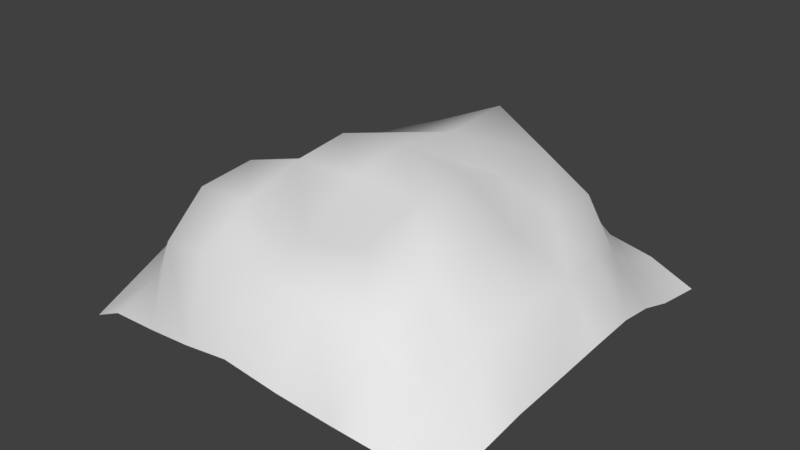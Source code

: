 # Source: Hill2.blend  (saved by Blender 2.78.0; exported with 4.5.12 LTS)
import bpy
from mathutils import Matrix  # noqa: F401  (used for matrix-valued properties, if any)

bpy.ops.wm.read_factory_settings(use_empty=True)
scene = bpy.context.scene
scene.name = 'Scene'

# ---- collections
col_collection_1 = bpy.data.collections.new('Collection 1'); scene.collection.children.link(col_collection_1)

# ---- world
world_world = bpy.data.worlds.new('World'); scene.world = world_world
world_world.color = (0.05088, 0.05088, 0.05088)
world_world.use_sun_shadow = False
world_world.sun_shadow_jitter_overblur = 0.0
world_world.cycles.sampling_method = 'MANUAL'

# ---- meshes
me_cube_001 = bpy.data.meshes.new('Cube.001')
me_cube_001.from_pydata([(-0.000439, 3.358, 0.3403), (-0.0005807, -0.03358, 2.21), (-3.259, 0.01661, 0.2554), (-3.148, 3.029, -0.2969), (-0.0005277, 2.347, 2.06), (-1.608, 3.218, 0.03492), (-1.934, 0.001469, 1.436), (-3.163, 1.519, 0.07554), (-1.898, 1.909, 1.3), (-0.0005436, 1.154, 2.011), (-2.394, 3.117, -0.04734), (-2.778, 0.04285, 1.035), (-3.125, 2.212, -0.175), (-0.0004854, 2.74, 0.857), (-0.8152, 3.311, 0.2606), (-1.078, -0.009812, 2.071), (-3.241, 0.7923, 0.2616), (-1.905, 0.9696, 1.351), (-1.696, 2.584, 0.5952), (-1.014, 2.155, 1.622), (-2.529, 1.671, 0.6167), (-2.418, 2.355, 0.2079), (-0.8998, 2.78, 1.016), (-1.002, 1.012, 1.644), (-2.673, 0.881, 0.9334), (3.148, 3.029, -0.2969), (3.259, 0.0166, 0.2552), (3.163, 1.519, 0.07549), (1.608, 3.218, 0.03491), (1.934, 0.00147, 1.436), (1.898, 1.909, 1.3), (3.241, 0.7923, 0.2616), (0.8153, 3.311, 0.2605), (1.078, -0.009811, 2.071), (3.125, 2.212, -0.175), (2.394, 3.117, -0.04737), (2.779, 0.04285, 1.035), (1.905, 0.9696, 1.351), (1.696, 2.584, 0.5951), (2.529, 1.671, 0.6166), (1.014, 2.155, 1.622), (0.8999, 2.78, 1.016), (2.418, 2.355, 0.2078), (2.673, 0.881, 0.9333), (1.002, 1.012, 1.644), (-0.0004492, -3.418, 0.4196), (-3.087, -3.108, -0.3046), (-0.000521, -1.967, 1.478), (-1.631, -3.257, 0.09891), (-3.173, -1.583, 0.04706), (-1.995, -1.911, 1.637), (-0.0004837, -2.868, 1.417), (-2.419, -3.239, 0.05036), (-3.201, -0.7855, 0.1249), (-0.0005348, -0.9673, 2.048), (-0.8246, -3.351, 0.2486), (-3.168, -2.386, -0.05807), (-1.823, -2.709, 1.161), (-2.037, -0.9454, 1.697), (-1.039, -1.979, 1.731), (-2.634, -1.698, 0.7818), (-2.786, -0.8305, 1.066), (-1.069, -0.9528, 1.98), (-0.9345, -2.835, 1.322), (-2.459, -2.457, 0.3066), (3.087, -3.108, -0.3046), (3.173, -1.583, 0.04703), (1.631, -3.257, 0.09891), (1.995, -1.911, 1.637), (3.169, -2.386, -0.05807), (0.8248, -3.351, 0.2486), (3.201, -0.7855, 0.1248), (2.419, -3.239, 0.05031), (1.823, -2.709, 1.161), (2.037, -0.9454, 1.697), (2.634, -1.697, 0.7817), (1.039, -1.979, 1.731), (1.07, -0.9528, 1.98), (2.786, -0.8305, 1.066), (2.459, -2.457, 0.3065), (0.9346, -2.835, 1.322)], [], [(24, 2, 11), (17, 15, 23), (18, 19, 22), (21, 7, 20), (21, 8, 18), (10, 18, 5), (3, 21, 10), (22, 4, 13), (14, 13, 0), (5, 22, 14), (9, 15, 1), (19, 9, 4), (8, 23, 19), (24, 6, 17), (20, 17, 8), (20, 16, 24), (24, 16, 2), (17, 6, 15), (18, 8, 19), (21, 12, 7), (21, 20, 8), (10, 21, 18), (3, 12, 21), (22, 19, 4), (14, 22, 13), (5, 18, 22), (9, 23, 15), (19, 23, 9), (8, 17, 23), (24, 11, 6), (20, 24, 17), (20, 7, 16), (44, 1, 33), (37, 36, 43), (38, 39, 42), (41, 4, 40), (41, 30, 38), (32, 38, 28), (0, 41, 32), (42, 27, 34), (35, 34, 25), (28, 42, 35), (31, 36, 26), (39, 31, 27), (30, 43, 39), (44, 29, 37), (40, 37, 30), (40, 9, 44), (44, 9, 1), (37, 29, 36), (38, 30, 39), (41, 13, 4), (41, 40, 30), (32, 41, 38), (0, 13, 41), (42, 39, 27), (35, 42, 34), (28, 38, 42), (31, 43, 36), (39, 43, 31), (30, 37, 43), (44, 33, 29), (40, 44, 37), (40, 4, 9), (64, 46, 52), (57, 55, 63), (58, 59, 62), (61, 49, 60), (61, 50, 58), (11, 58, 6), (2, 61, 11), (62, 47, 54), (15, 54, 1), (6, 62, 15), (51, 55, 45), (59, 51, 47), (50, 63, 59), (64, 48, 57), (60, 57, 50), (60, 56, 64), (64, 56, 46), (57, 48, 55), (58, 50, 59), (61, 53, 49), (61, 60, 50), (11, 61, 58), (2, 53, 61), (62, 59, 47), (15, 62, 54), (6, 58, 62), (51, 63, 55), (59, 63, 51), (50, 57, 63), (64, 52, 48), (60, 64, 57), (60, 49, 56), (80, 45, 70), (73, 72, 79), (74, 75, 78), (77, 47, 76), (77, 68, 74), (33, 74, 29), (1, 77, 33), (78, 66, 71), (36, 71, 26), (29, 78, 36), (69, 72, 65), (75, 69, 66), (68, 79, 75), (80, 67, 73), (76, 73, 68), (76, 51, 80), (80, 51, 45), (73, 67, 72), (74, 68, 75), (77, 54, 47), (77, 76, 68), (33, 77, 74), (1, 54, 77), (78, 75, 66), (36, 78, 71), (29, 74, 78), (69, 79, 72), (75, 79, 69), (68, 73, 79), (80, 70, 67), (76, 80, 73), (76, 47, 51)])
me_cube_001.polygons.foreach_set('use_smooth', [True] * 128)
_uv = me_cube_001.uv_layers.new(name='UVMap')
_uv.uv.foreach_set('vector', [0.06309, 0.8145, 0.001496, 0.753, 0.06299, 0.753, 0.1245, 0.8145, 0.186, 0.753, 0.1859, 0.8146, 0.1245, 0.9375, 0.186, 0.876, 0.186, 0.9375, 0.06301, 0.9375, 0.001492, 0.876, 0.06299, 0.876, 0.06301, 0.9375, 0.1245, 0.876, 0.1245, 0.9375, 0.06306, 0.999, 0.1245, 0.9375, 0.1245, 0.999, 0.001551, 0.999, 0.06301, 0.9375, 0.06306, 0.999, 0.186, 0.9375, 0.2475, 0.876, 0.2475, 0.9375, 0.1861, 0.999, 0.2475, 0.9375, 0.2475, 0.999, 0.1245, 0.999, 0.186, 0.9375, 0.1861, 0.999, 0.2475, 0.8145, 0.186, 0.753, 0.2475, 0.753, 0.186, 0.876, 0.2475, 0.8145, 0.2475, 0.876, 0.1245, 0.876, 0.1859, 0.8146, 0.186, 0.876, 0.06309, 0.8145, 0.1245, 0.7529, 0.1245, 0.8145, 0.06299, 0.876, 0.1245, 0.8145, 0.1245, 0.876, 0.06299, 0.876, 0.001495, 0.8145, 0.06309, 0.8145, 0.06309, 0.8145, 0.001495, 0.8145, 0.001496, 0.753, 0.1245, 0.8145, 0.1245, 0.7529, 0.186, 0.753, 0.1245, 0.9375, 0.1245, 0.876, 0.186, 0.876, 0.06301, 0.9375, 0.001478, 0.9375, 0.001492, 0.876, 0.06301, 0.9375, 0.06299, 0.876, 0.1245, 0.876, 0.06306, 0.999, 0.06301, 0.9375, 0.1245, 0.9375, 0.001551, 0.999, 0.001478, 0.9375, 0.06301, 0.9375, 0.186, 0.9375, 0.186, 0.876, 0.2475, 0.876, 0.1861, 0.999, 0.186, 0.9375, 0.2475, 0.9375, 0.1245, 0.999, 0.1245, 0.9375, 0.186, 0.9375, 0.2475, 0.8145, 0.1859, 0.8146, 0.186, 0.753, 0.186, 0.876, 0.1859, 0.8146, 0.2475, 0.8145, 0.1245, 0.876, 0.1245, 0.8145, 0.1859, 0.8146, 0.06309, 0.8145, 0.06299, 0.753, 0.1245, 0.7529, 0.06299, 0.876, 0.06309, 0.8145, 0.1245, 0.8145, 0.06299, 0.876, 0.001492, 0.876, 0.001495, 0.8145, 0.06309, 0.8145, 0.001496, 0.753, 0.06299, 0.753, 0.1245, 0.8145, 0.186, 0.753, 0.1859, 0.8146, 0.1245, 0.9375, 0.186, 0.876, 0.186, 0.9375, 0.06301, 0.9375, 0.001492, 0.876, 0.06299, 0.876, 0.06301, 0.9375, 0.1245, 0.876, 0.1245, 0.9375, 0.06306, 0.999, 0.1245, 0.9375, 0.1245, 0.999, 0.001551, 0.999, 0.06301, 0.9375, 0.06306, 0.999, 0.186, 0.9375, 0.2475, 0.876, 0.2475, 0.9375, 0.1861, 0.999, 0.2475, 0.9375, 0.2475, 0.999, 0.1245, 0.999, 0.186, 0.9375, 0.1861, 0.999, 0.2475, 0.8145, 0.186, 0.753, 0.2475, 0.753, 0.186, 0.876, 0.2475, 0.8145, 0.2475, 0.876, 0.1245, 0.876, 0.1859, 0.8146, 0.186, 0.876, 0.06309, 0.8145, 0.1245, 0.7529, 0.1245, 0.8145, 0.06299, 0.876, 0.1245, 0.8145, 0.1245, 0.876, 0.06299, 0.876, 0.001495, 0.8145, 0.06309, 0.8145, 0.06309, 0.8145, 0.001495, 0.8145, 0.001496, 0.753, 0.1245, 0.8145, 0.1245, 0.7529, 0.186, 0.753, 0.1245, 0.9375, 0.1245, 0.876, 0.186, 0.876, 0.06301, 0.9375, 0.001478, 0.9375, 0.001492, 0.876, 0.06301, 0.9375, 0.06299, 0.876, 0.1245, 0.876, 0.06306, 0.999, 0.06301, 0.9375, 0.1245, 0.9375, 0.001551, 0.999, 0.001478, 0.9375, 0.06301, 0.9375, 0.186, 0.9375, 0.186, 0.876, 0.2475, 0.876, 0.1861, 0.999, 0.186, 0.9375, 0.2475, 0.9375, 0.1245, 0.999, 0.1245, 0.9375, 0.186, 0.9375, 0.2475, 0.8145, 0.1859, 0.8146, 0.186, 0.753, 0.186, 0.876, 0.1859, 0.8146, 0.2475, 0.8145, 0.1245, 0.876, 0.1245, 0.8145, 0.1859, 0.8146, 0.06309, 0.8145, 0.06299, 0.753, 0.1245, 0.7529, 0.06299, 0.876, 0.06309, 0.8145, 0.1245, 0.8145, 0.06299, 0.876, 0.001492, 0.876, 0.001495, 0.8145, 0.06309, 0.8145, 0.001496, 0.753, 0.06299, 0.753, 0.1245, 0.8145, 0.186, 0.753, 0.1859, 0.8146, 0.1245, 0.9375, 0.186, 0.876, 0.186, 0.9375, 0.06301, 0.9375, 0.001492, 0.876, 0.06299, 0.876, 0.06301, 0.9375, 0.1245, 0.876, 0.1245, 0.9375, 0.06306, 0.999, 0.1245, 0.9375, 0.1245, 0.999, 0.001551, 0.999, 0.06301, 0.9375, 0.06306, 0.999, 0.186, 0.9375, 0.2475, 0.876, 0.2475, 0.9375, 0.1861, 0.999, 0.2475, 0.9375, 0.2475, 0.999, 0.1245, 0.999, 0.186, 0.9375, 0.1861, 0.999, 0.2475, 0.8145, 0.186, 0.753, 0.2475, 0.753, 0.186, 0.876, 0.2475, 0.8145, 0.2475, 0.876, 0.1245, 0.876, 0.1859, 0.8146, 0.186, 0.876, 0.06309, 0.8145, 0.1245, 0.7529, 0.1245, 0.8145, 0.06299, 0.876, 0.1245, 0.8145, 0.1245, 0.876, 0.06299, 0.876, 0.001495, 0.8145, 0.06309, 0.8145, 0.06309, 0.8145, 0.001495, 0.8145, 0.001496, 0.753, 0.1245, 0.8145, 0.1245, 0.7529, 0.186, 0.753, 0.1245, 0.9375, 0.1245, 0.876, 0.186, 0.876, 0.06301, 0.9375, 0.001478, 0.9375, 0.001492, 0.876, 0.06301, 0.9375, 0.06299, 0.876, 0.1245, 0.876, 0.06306, 0.999, 0.06301, 0.9375, 0.1245, 0.9375, 0.001551, 0.999, 0.001478, 0.9375, 0.06301, 0.9375, 0.186, 0.9375, 0.186, 0.876, 0.2475, 0.876, 0.1861, 0.999, 0.186, 0.9375, 0.2475, 0.9375, 0.1245, 0.999, 0.1245, 0.9375, 0.186, 0.9375, 0.2475, 0.8145, 0.1859, 0.8146, 0.186, 0.753, 0.186, 0.876, 0.1859, 0.8146, 0.2475, 0.8145, 0.1245, 0.876, 0.1245, 0.8145, 0.1859, 0.8146, 0.06309, 0.8145, 0.06299, 0.753, 0.1245, 0.7529, 0.06299, 0.876, 0.06309, 0.8145, 0.1245, 0.8145, 0.06299, 0.876, 0.001492, 0.876, 0.001495, 0.8145, 0.06309, 0.8145, 0.001496, 0.753, 0.06299, 0.753, 0.1245, 0.8145, 0.186, 0.753, 0.1859, 0.8146, 0.1245, 0.9375, 0.186, 0.876, 0.186, 0.9375, 0.06301, 0.9375, 0.001492, 0.876, 0.06299, 0.876, 0.06301, 0.9375, 0.1245, 0.876, 0.1245, 0.9375, 0.06306, 0.999, 0.1245, 0.9375, 0.1245, 0.999, 0.001551, 0.999, 0.06301, 0.9375, 0.06306, 0.999, 0.186, 0.9375, 0.2475, 0.876, 0.2475, 0.9375, 0.1861, 0.999, 0.2475, 0.9375, 0.2475, 0.999, 0.1245, 0.999, 0.186, 0.9375, 0.1861, 0.999, 0.2475, 0.8145, 0.186, 0.753, 0.2475, 0.753, 0.186, 0.876, 0.2475, 0.8145, 0.2475, 0.876, 0.1245, 0.876, 0.1859, 0.8146, 0.186, 0.876, 0.06309, 0.8145, 0.1245, 0.7529, 0.1245, 0.8145, 0.06299, 0.876, 0.1245, 0.8145, 0.1245, 0.876, 0.06299, 0.876, 0.001495, 0.8145, 0.06309, 0.8145, 0.06309, 0.8145, 0.001495, 0.8145, 0.001496, 0.753, 0.1245, 0.8145, 0.1245, 0.7529, 0.186, 0.753, 0.1245, 0.9375, 0.1245, 0.876, 0.186, 0.876, 0.06301, 0.9375, 0.001478, 0.9375, 0.001492, 0.876, 0.06301, 0.9375, 0.06299, 0.876, 0.1245, 0.876, 0.06306, 0.999, 0.06301, 0.9375, 0.1245, 0.9375, 0.001551, 0.999, 0.001478, 0.9375, 0.06301, 0.9375, 0.186, 0.9375, 0.186, 0.876, 0.2475, 0.876, 0.1861, 0.999, 0.186, 0.9375, 0.2475, 0.9375, 0.1245, 0.999, 0.1245, 0.9375, 0.186, 0.9375, 0.2475, 0.8145, 0.1859, 0.8146, 0.186, 0.753, 0.186, 0.876, 0.1859, 0.8146, 0.2475, 0.8145, 0.1245, 0.876, 0.1245, 0.8145, 0.1859, 0.8146, 0.06309, 0.8145, 0.06299, 0.753, 0.1245, 0.7529, 0.06299, 0.876, 0.06309, 0.8145, 0.1245, 0.8145, 0.06299, 0.876, 0.001492, 0.876, 0.001495, 0.8145])
_ca = me_cube_001.color_attributes.new('Col', 'BYTE_COLOR', 'CORNER')
_ca.data.foreach_set('color', [0.2232, 0.2831, 0.02217, 1.0, 0.2232, 0.2831, 0.02217, 1.0, 0.2232, 0.2831, 0.02217, 1.0, 0.2232, 0.2831, 0.02217, 1.0, 0.2232, 0.2831, 0.02217, 1.0, 0.2232, 0.2831, 0.02217, 1.0, 0.2232, 0.2831, 0.02217, 1.0, 0.2232, 0.2831, 0.02217, 1.0, 0.2232, 0.2831, 0.02217, 1.0, 0.2232, 0.2831, 0.02217, 1.0, 0.2232, 0.2831, 0.02217, 1.0, 0.2232, 0.2831, 0.02217, 1.0, 0.2232, 0.2831, 0.02217, 1.0, 0.2232, 0.2831, 0.02217, 1.0, 0.2232, 0.2831, 0.02217, 1.0, 0.2232, 0.2831, 0.02217, 1.0, 0.2232, 0.2831, 0.02217, 1.0, 0.2232, 0.2831, 0.02217, 1.0, 0.2232, 0.2831, 0.02217, 1.0, 0.2232, 0.2831, 0.02217, 1.0, 0.2232, 0.2831, 0.02217, 1.0, 0.2232, 0.2831, 0.02217, 1.0, 0.2232, 0.2831, 0.02217, 1.0, 0.2232, 0.2831, 0.02217, 1.0, 0.2232, 0.2831, 0.02217, 1.0, 0.2232, 0.2831, 0.02217, 1.0, 0.2232, 0.2831, 0.02217, 1.0, 0.2232, 0.2831, 0.02217, 1.0, 0.2232, 0.2831, 0.02217, 1.0, 0.2232, 0.2831, 0.02217, 1.0, 0.2232, 0.2831, 0.02217, 1.0, 0.2232, 0.2831, 0.02217, 1.0, 0.2232, 0.2831, 0.02217, 1.0, 0.2232, 0.2831, 0.02217, 1.0, 0.2232, 0.2831, 0.02217, 1.0, 0.2232, 0.2831, 0.02217, 1.0, 0.2232, 0.2831, 0.02217, 1.0, 0.2232, 0.2831, 0.02217, 1.0, 0.2232, 0.2831, 0.02217, 1.0, 0.2232, 0.2831, 0.02217, 1.0, 0.2232, 0.2831, 0.02217, 1.0, 0.2232, 0.2831, 0.02217, 1.0, 0.2232, 0.2831, 0.02217, 1.0, 0.2232, 0.2831, 0.02217, 1.0, 0.2232, 0.2831, 0.02217, 1.0, 0.2232, 0.2831, 0.02217, 1.0, 0.2232, 0.2831, 0.02217, 1.0, 0.2232, 0.2831, 0.02217, 1.0, 0.2232, 0.2831, 0.02217, 1.0, 0.2232, 0.2831, 0.02217, 1.0, 0.2232, 0.2831, 0.02217, 1.0, 0.2232, 0.2831, 0.02217, 1.0, 0.2232, 0.2831, 0.02217, 1.0, 0.2232, 0.2831, 0.02217, 1.0, 0.2232, 0.2831, 0.02217, 1.0, 0.2232, 0.2831, 0.02217, 1.0, 0.2232, 0.2831, 0.02217, 1.0, 0.2232, 0.2831, 0.02217, 1.0, 0.2232, 0.2831, 0.02217, 1.0, 0.2232, 0.2831, 0.02217, 1.0, 0.2232, 0.2831, 0.02217, 1.0, 0.2232, 0.2831, 0.02217, 1.0, 0.2232, 0.2831, 0.02217, 1.0, 0.2232, 0.2831, 0.02217, 1.0, 0.2232, 0.2831, 0.02217, 1.0, 0.2232, 0.2831, 0.02217, 1.0, 0.2232, 0.2831, 0.02217, 1.0, 0.2232, 0.2831, 0.02217, 1.0, 0.2232, 0.2831, 0.02217, 1.0, 0.2232, 0.2831, 0.02217, 1.0, 0.2232, 0.2831, 0.02217, 1.0, 0.2232, 0.2831, 0.02217, 1.0, 0.2232, 0.2831, 0.02217, 1.0, 0.2232, 0.2831, 0.02217, 1.0, 0.2232, 0.2831, 0.02217, 1.0, 0.2232, 0.2831, 0.02217, 1.0, 0.2232, 0.2831, 0.02217, 1.0, 0.2232, 0.2831, 0.02217, 1.0, 0.2232, 0.2831, 0.02217, 1.0, 0.2232, 0.2831, 0.02217, 1.0, 0.2232, 0.2831, 0.02217, 1.0, 0.2232, 0.2831, 0.02217, 1.0, 0.2232, 0.2831, 0.02217, 1.0, 0.2232, 0.2831, 0.02217, 1.0, 0.2232, 0.2831, 0.02217, 1.0, 0.2232, 0.2831, 0.02217, 1.0, 0.2232, 0.2831, 0.02217, 1.0, 0.2232, 0.2831, 0.02217, 1.0, 0.2232, 0.2831, 0.02217, 1.0, 0.2232, 0.2831, 0.02217, 1.0, 0.2232, 0.2831, 0.02217, 1.0, 0.2232, 0.2831, 0.02217, 1.0, 0.2232, 0.2831, 0.02217, 1.0, 0.2232, 0.2831, 0.02217, 1.0, 0.2232, 0.2831, 0.02217, 1.0, 0.2232, 0.2831, 0.02217, 1.0, 0.2232, 0.2831, 0.02217, 1.0, 0.2232, 0.2831, 0.02217, 1.0, 0.2232, 0.2831, 0.02217, 1.0, 0.2232, 0.2831, 0.02217, 1.0, 0.2232, 0.2831, 0.02217, 1.0, 0.2232, 0.2831, 0.02217, 1.0, 0.2232, 0.2831, 0.02217, 1.0, 0.2232, 0.2831, 0.02217, 1.0, 0.2232, 0.2831, 0.02217, 1.0, 0.2232, 0.2831, 0.02217, 1.0, 0.2232, 0.2831, 0.02217, 1.0, 0.2232, 0.2831, 0.02217, 1.0, 0.2232, 0.2831, 0.02217, 1.0, 0.2232, 0.2831, 0.02217, 1.0, 0.2232, 0.2831, 0.02217, 1.0, 0.2232, 0.2831, 0.02217, 1.0, 0.2232, 0.2831, 0.02217, 1.0, 0.2232, 0.2831, 0.02217, 1.0, 0.2232, 0.2831, 0.02217, 1.0, 0.2232, 0.2831, 0.02217, 1.0, 0.2232, 0.2831, 0.02217, 1.0, 0.2232, 0.2831, 0.02217, 1.0, 0.2232, 0.2831, 0.02217, 1.0, 0.2232, 0.2831, 0.02217, 1.0, 0.2232, 0.2831, 0.02217, 1.0, 0.2232, 0.2831, 0.02217, 1.0, 0.2232, 0.2831, 0.02217, 1.0, 0.2232, 0.2831, 0.02217, 1.0, 0.2232, 0.2831, 0.02217, 1.0, 0.2232, 0.2831, 0.02217, 1.0, 0.2232, 0.2831, 0.02217, 1.0, 0.2232, 0.2831, 0.02217, 1.0, 0.2232, 0.2831, 0.02217, 1.0, 0.2232, 0.2831, 0.02217, 1.0, 0.2232, 0.2831, 0.02217, 1.0, 0.2232, 0.2831, 0.02217, 1.0, 0.2232, 0.2831, 0.02217, 1.0, 0.2232, 0.2831, 0.02217, 1.0, 0.2232, 0.2831, 0.02217, 1.0, 0.2232, 0.2831, 0.02217, 1.0, 0.2232, 0.2831, 0.02217, 1.0, 0.2232, 0.2831, 0.02217, 1.0, 0.2232, 0.2831, 0.02217, 1.0, 0.2232, 0.2831, 0.02217, 1.0, 0.2232, 0.2831, 0.02217, 1.0, 0.2232, 0.2831, 0.02217, 1.0, 0.2232, 0.2831, 0.02217, 1.0, 0.2232, 0.2831, 0.02217, 1.0, 0.2232, 0.2831, 0.02217, 1.0, 0.2232, 0.2831, 0.02217, 1.0, 0.2232, 0.2831, 0.02217, 1.0, 0.2232, 0.2831, 0.02217, 1.0, 0.2232, 0.2831, 0.02217, 1.0, 0.2232, 0.2831, 0.02217, 1.0, 0.2232, 0.2831, 0.02217, 1.0, 0.2232, 0.2831, 0.02217, 1.0, 0.2232, 0.2831, 0.02217, 1.0, 0.2232, 0.2831, 0.02217, 1.0, 0.2232, 0.2831, 0.02217, 1.0, 0.2232, 0.2831, 0.02217, 1.0, 0.2232, 0.2831, 0.02217, 1.0, 0.2232, 0.2831, 0.02217, 1.0, 0.2232, 0.2831, 0.02217, 1.0, 0.2232, 0.2831, 0.02217, 1.0, 0.2232, 0.2831, 0.02217, 1.0, 0.2232, 0.2831, 0.02217, 1.0, 0.2232, 0.2831, 0.02217, 1.0, 0.2232, 0.2831, 0.02217, 1.0, 0.2232, 0.2831, 0.02217, 1.0, 0.2232, 0.2831, 0.02217, 1.0, 0.2232, 0.2831, 0.02217, 1.0, 0.2232, 0.2831, 0.02217, 1.0, 0.2232, 0.2831, 0.02217, 1.0, 0.2232, 0.2831, 0.02217, 1.0, 0.2232, 0.2831, 0.02217, 1.0, 0.2232, 0.2831, 0.02217, 1.0, 0.2232, 0.2831, 0.02217, 1.0, 0.2232, 0.2831, 0.02217, 1.0, 0.2232, 0.2831, 0.02217, 1.0, 0.2232, 0.2831, 0.02217, 1.0, 0.2232, 0.2831, 0.02217, 1.0, 0.2232, 0.2831, 0.02217, 1.0, 0.2232, 0.2831, 0.02217, 1.0, 0.2232, 0.2831, 0.02217, 1.0, 0.2232, 0.2831, 0.02217, 1.0, 0.2232, 0.2831, 0.02217, 1.0, 0.2232, 0.2831, 0.02217, 1.0, 0.2232, 0.2831, 0.02217, 1.0, 0.2232, 0.2831, 0.02217, 1.0, 0.2232, 0.2831, 0.02217, 1.0, 0.2232, 0.2831, 0.02217, 1.0, 0.2232, 0.2831, 0.02217, 1.0, 0.2232, 0.2831, 0.02217, 1.0, 0.2232, 0.2831, 0.02217, 1.0, 0.2232, 0.2831, 0.02217, 1.0, 0.2232, 0.2831, 0.02217, 1.0, 0.2232, 0.2831, 0.02217, 1.0, 0.2232, 0.2831, 0.02217, 1.0, 0.2232, 0.2831, 0.02217, 1.0, 0.2232, 0.2831, 0.02217, 1.0, 0.2232, 0.2831, 0.02217, 1.0, 0.2232, 0.2831, 0.02217, 1.0, 0.2232, 0.2831, 0.02217, 1.0, 0.2232, 0.2831, 0.02217, 1.0, 0.2232, 0.2831, 0.02217, 1.0, 0.2232, 0.2831, 0.02217, 1.0, 0.2232, 0.2831, 0.02217, 1.0, 0.2232, 0.2831, 0.02217, 1.0, 0.2232, 0.2831, 0.02217, 1.0, 0.2232, 0.2831, 0.02217, 1.0, 0.2232, 0.2831, 0.02217, 1.0, 0.2232, 0.2831, 0.02217, 1.0, 0.2232, 0.2831, 0.02217, 1.0, 0.2232, 0.2831, 0.02217, 1.0, 0.2232, 0.2831, 0.02217, 1.0, 0.2232, 0.2831, 0.02217, 1.0, 0.2232, 0.2831, 0.02217, 1.0, 0.2232, 0.2831, 0.02217, 1.0, 0.2232, 0.2831, 0.02217, 1.0, 0.2232, 0.2831, 0.02217, 1.0, 0.2232, 0.2831, 0.02217, 1.0, 0.2232, 0.2831, 0.02217, 1.0, 0.2232, 0.2831, 0.02217, 1.0, 0.2232, 0.2831, 0.02217, 1.0, 0.2232, 0.2831, 0.02217, 1.0, 0.2232, 0.2831, 0.02217, 1.0, 0.2232, 0.2831, 0.02217, 1.0, 0.2232, 0.2831, 0.02217, 1.0, 0.2232, 0.2831, 0.02217, 1.0, 0.2232, 0.2831, 0.02217, 1.0, 0.2232, 0.2831, 0.02217, 1.0, 0.2232, 0.2831, 0.02217, 1.0, 0.2232, 0.2831, 0.02217, 1.0, 0.2232, 0.2831, 0.02217, 1.0, 0.2232, 0.2831, 0.02217, 1.0, 0.2232, 0.2831, 0.02217, 1.0, 0.2232, 0.2831, 0.02217, 1.0, 0.2232, 0.2831, 0.02217, 1.0, 0.2232, 0.2831, 0.02217, 1.0, 0.2232, 0.2831, 0.02217, 1.0, 0.2232, 0.2831, 0.02217, 1.0, 0.2232, 0.2831, 0.02217, 1.0, 0.2232, 0.2831, 0.02217, 1.0, 0.2232, 0.2831, 0.02217, 1.0, 0.2232, 0.2831, 0.02217, 1.0, 0.2232, 0.2831, 0.02217, 1.0, 0.2232, 0.2831, 0.02217, 1.0, 0.2232, 0.2831, 0.02217, 1.0, 0.2232, 0.2831, 0.02217, 1.0, 0.2232, 0.2831, 0.02217, 1.0, 0.2232, 0.2831, 0.02217, 1.0, 0.2232, 0.2831, 0.02217, 1.0, 0.2232, 0.2831, 0.02217, 1.0, 0.2232, 0.2831, 0.02217, 1.0, 0.2232, 0.2831, 0.02217, 1.0, 0.2232, 0.2831, 0.02217, 1.0, 0.2232, 0.2831, 0.02217, 1.0, 0.2232, 0.2831, 0.02217, 1.0, 0.2232, 0.2831, 0.02217, 1.0, 0.2232, 0.2831, 0.02217, 1.0, 0.2232, 0.2831, 0.02217, 1.0, 0.2232, 0.2831, 0.02217, 1.0, 0.2232, 0.2831, 0.02217, 1.0, 0.2232, 0.2831, 0.02217, 1.0, 0.2232, 0.2831, 0.02217, 1.0, 0.2232, 0.2831, 0.02217, 1.0, 0.2232, 0.2831, 0.02217, 1.0, 0.2232, 0.2831, 0.02217, 1.0, 0.2232, 0.2831, 0.02217, 1.0, 0.2232, 0.2831, 0.02217, 1.0, 0.2232, 0.2831, 0.02217, 1.0, 0.2232, 0.2831, 0.02217, 1.0, 0.2232, 0.2831, 0.02217, 1.0, 0.2232, 0.2831, 0.02217, 1.0, 0.2232, 0.2831, 0.02217, 1.0, 0.2232, 0.2831, 0.02217, 1.0, 0.2232, 0.2831, 0.02217, 1.0, 0.2232, 0.2831, 0.02217, 1.0, 0.2232, 0.2831, 0.02217, 1.0, 0.2232, 0.2831, 0.02217, 1.0, 0.2232, 0.2831, 0.02217, 1.0, 0.2232, 0.2831, 0.02217, 1.0, 0.2232, 0.2831, 0.02217, 1.0, 0.2232, 0.2831, 0.02217, 1.0, 0.2232, 0.2831, 0.02217, 1.0, 0.2232, 0.2831, 0.02217, 1.0, 0.2232, 0.2831, 0.02217, 1.0, 0.2232, 0.2831, 0.02217, 1.0, 0.2232, 0.2831, 0.02217, 1.0, 0.2232, 0.2831, 0.02217, 1.0, 0.2232, 0.2831, 0.02217, 1.0, 0.2232, 0.2831, 0.02217, 1.0, 0.2232, 0.2831, 0.02217, 1.0, 0.2232, 0.2831, 0.02217, 1.0, 0.2232, 0.2831, 0.02217, 1.0, 0.2232, 0.2831, 0.02217, 1.0, 0.2232, 0.2831, 0.02217, 1.0, 0.2232, 0.2831, 0.02217, 1.0, 0.2232, 0.2831, 0.02217, 1.0, 0.2232, 0.2831, 0.02217, 1.0, 0.2232, 0.2831, 0.02217, 1.0, 0.2232, 0.2831, 0.02217, 1.0, 0.2232, 0.2831, 0.02217, 1.0, 0.2232, 0.2831, 0.02217, 1.0, 0.2232, 0.2831, 0.02217, 1.0, 0.2232, 0.2831, 0.02217, 1.0, 0.2232, 0.2831, 0.02217, 1.0, 0.2232, 0.2831, 0.02217, 1.0, 0.2232, 0.2831, 0.02217, 1.0, 0.2232, 0.2831, 0.02217, 1.0, 0.2232, 0.2831, 0.02217, 1.0, 0.2232, 0.2831, 0.02217, 1.0, 0.2232, 0.2831, 0.02217, 1.0, 0.2232, 0.2831, 0.02217, 1.0, 0.2232, 0.2831, 0.02217, 1.0, 0.2232, 0.2831, 0.02217, 1.0, 0.2232, 0.2831, 0.02217, 1.0, 0.2232, 0.2831, 0.02217, 1.0, 0.2232, 0.2831, 0.02217, 1.0, 0.2232, 0.2831, 0.02217, 1.0, 0.2232, 0.2831, 0.02217, 1.0, 0.2232, 0.2831, 0.02217, 1.0, 0.2232, 0.2831, 0.02217, 1.0, 0.2232, 0.2831, 0.02217, 1.0, 0.2232, 0.2831, 0.02217, 1.0, 0.2232, 0.2831, 0.02217, 1.0, 0.2232, 0.2831, 0.02217, 1.0, 0.2232, 0.2831, 0.02217, 1.0, 0.2232, 0.2831, 0.02217, 1.0, 0.2232, 0.2831, 0.02217, 1.0, 0.2232, 0.2831, 0.02217, 1.0, 0.2232, 0.2831, 0.02217, 1.0, 0.2232, 0.2831, 0.02217, 1.0, 0.2232, 0.2831, 0.02217, 1.0, 0.2232, 0.2831, 0.02217, 1.0, 0.2232, 0.2831, 0.02217, 1.0, 0.2232, 0.2831, 0.02217, 1.0, 0.2232, 0.2831, 0.02217, 1.0, 0.2232, 0.2831, 0.02217, 1.0, 0.2232, 0.2831, 0.02217, 1.0, 0.2232, 0.2831, 0.02217, 1.0, 0.2232, 0.2831, 0.02217, 1.0, 0.2232, 0.2831, 0.02217, 1.0, 0.2232, 0.2831, 0.02217, 1.0, 0.2232, 0.2831, 0.02217, 1.0, 0.2232, 0.2831, 0.02217, 1.0, 0.2232, 0.2831, 0.02217, 1.0, 0.2232, 0.2831, 0.02217, 1.0, 0.2232, 0.2831, 0.02217, 1.0, 0.2232, 0.2831, 0.02217, 1.0, 0.2232, 0.2831, 0.02217, 1.0, 0.2232, 0.2831, 0.02217, 1.0, 0.2232, 0.2831, 0.02217, 1.0, 0.2232, 0.2831, 0.02217, 1.0, 0.2232, 0.2831, 0.02217, 1.0, 0.2232, 0.2831, 0.02217, 1.0, 0.2232, 0.2831, 0.02217, 1.0, 0.2232, 0.2831, 0.02217, 1.0, 0.2232, 0.2831, 0.02217, 1.0, 0.2232, 0.2831, 0.02217, 1.0, 0.2232, 0.2831, 0.02217, 1.0, 0.2232, 0.2831, 0.02217, 1.0, 0.2232, 0.2831, 0.02217, 1.0, 0.2232, 0.2831, 0.02217, 1.0, 0.2232, 0.2831, 0.02217, 1.0, 0.2232, 0.2831, 0.02217, 1.0, 0.2232, 0.2831, 0.02217, 1.0, 0.2232, 0.2831, 0.02217, 1.0, 0.2232, 0.2831, 0.02217, 1.0, 0.2232, 0.2831, 0.02217, 1.0, 0.2232, 0.2831, 0.02217, 1.0, 0.2232, 0.2831, 0.02217, 1.0, 0.2232, 0.2831, 0.02217, 1.0, 0.2232, 0.2831, 0.02217, 1.0, 0.2232, 0.2831, 0.02217, 1.0, 0.2232, 0.2831, 0.02217, 1.0, 0.2232, 0.2831, 0.02217, 1.0, 0.2232, 0.2831, 0.02217, 1.0, 0.2232, 0.2831, 0.02217, 1.0, 0.2232, 0.2831, 0.02217, 1.0, 0.2232, 0.2831, 0.02217, 1.0, 0.2232, 0.2831, 0.02217, 1.0, 0.2232, 0.2831, 0.02217, 1.0, 0.2232, 0.2831, 0.02217, 1.0, 0.2232, 0.2831, 0.02217, 1.0, 0.2232, 0.2831, 0.02217, 1.0, 0.2232, 0.2831, 0.02217, 1.0, 0.2232, 0.2831, 0.02217, 1.0])
me_cube_001.use_remesh_preserve_volume = False
me_cube_001.use_remesh_preserve_attributes = False
me_cube_001.use_mirror_vertex_groups = False
me_cube_001.update()

# ---- objects
ob_cube_001 = bpy.data.objects.new('Cube.001', me_cube_001)

# ---- transforms, parenting, visibility, modifiers, constraints
ob_cube_001.location = (0.0, 0.0, 0.0)
ob_cube_001.lock_rotations_4d = False
ob_cube_001.empty_display_type = 'ARROWS'
ob_cube_001.lineart.crease_threshold = 0.0

# ---- collection membership
col_collection_1.objects.link(ob_cube_001)

# ---- scene / render settings (as saved in the file)
scene.frame_start = 1; scene.frame_end = 250; scene.frame_set(1)
scene.render.engine = 'BLENDER_EEVEE_NEXT'
scene.render.resolution_percentage = 50
scene.render.dither_intensity = 0.0
scene.cycles.use_denoising = False
scene.cycles.samples = 128
scene.cycles.sampling_pattern = 'TABULATED_SOBOL'
scene.cycles.light_sampling_threshold = 0.0
scene.cycles.use_adaptive_sampling = False
scene.cycles.use_light_tree = False
scene.cycles.blur_glossy = 0.0
scene.cycles.sample_clamp_indirect = 0.0
scene.view_settings.view_transform = 'Standard'
bpy.context.view_layer.update()

# ---- added for rendering (the .blend has no active camera and no usable light): camera, sun
cam_auto = bpy.data.cameras.new('AutoCamera')
cam_auto.lens = 50.0
cam_auto.sensor_width = 36.0
cam_auto.clip_end = 1000.0
ob_auto_camera = bpy.data.objects.new('AutoCamera', cam_auto)
scene.collection.objects.link(ob_auto_camera)
ob_auto_camera.location = (9.00497, -10.8362, 8.1565)
ob_auto_camera.rotation_euler = (1.09748, -7.21219e-08, 0.694738)
scene.camera = ob_auto_camera
light_auto_sun = bpy.data.lights.new('AutoSun', 'SUN')
light_auto_sun.energy = 3.0
light_auto_sun.angle = 0.0523599
ob_auto_sun = bpy.data.objects.new('AutoSun', light_auto_sun)
scene.collection.objects.link(ob_auto_sun)
ob_auto_sun.rotation_euler = (0.872665, 0.174533, 0.523599)
bpy.context.view_layer.update()
